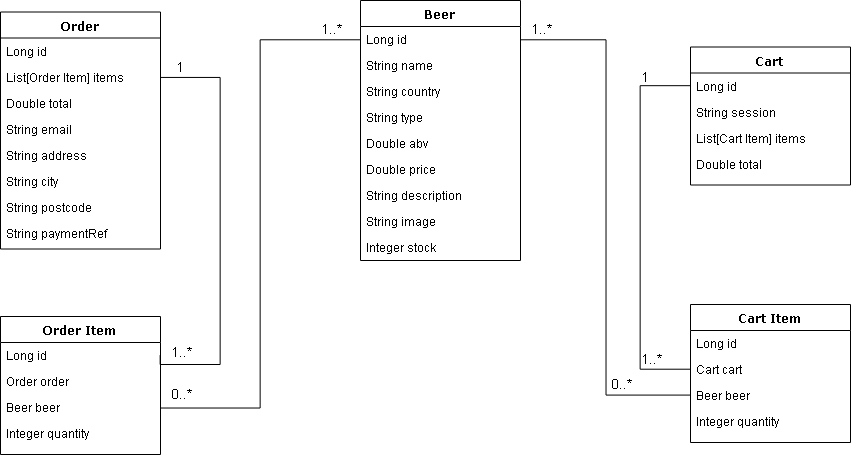

The diagram above was exported from draw.io. Its source (the exported page's mxGraphModel, read from the mxfile embedded in the PNG):
<mxGraphModel dx="988" dy="536" grid="1" gridSize="10" guides="1" tooltips="1" connect="1" arrows="1" fold="1" page="1" pageScale="1" pageWidth="1100" pageHeight="850" background="#ffffff" math="0" shadow="0">
  <root>
    <mxCell id="0" />
    <mxCell id="1" parent="0" />
    <mxCell id="78961159f06e98e8-17" value="Beer" style="swimlane;html=1;fontStyle=1;align=center;verticalAlign=top;childLayout=stackLayout;horizontal=1;startSize=26;horizontalStack=0;resizeParent=1;resizeLast=0;collapsible=1;marginBottom=0;swimlaneFillColor=#ffffff;rounded=0;shadow=0;comic=0;labelBackgroundColor=none;strokeColor=#000000;strokeWidth=1;fillColor=none;fontFamily=Verdana;fontSize=12;fontColor=#000000;" parent="1" vertex="1">
      <mxGeometry x="410" y="40" width="160" height="260" as="geometry" />
    </mxCell>
    <mxCell id="78961159f06e98e8-21" value="Long id" style="text;html=1;strokeColor=none;fillColor=none;align=left;verticalAlign=top;spacingLeft=4;spacingRight=4;whiteSpace=wrap;overflow=hidden;rotatable=0;points=[[0,0.5],[1,0.5]];portConstraint=eastwest;" parent="78961159f06e98e8-17" vertex="1">
      <mxGeometry y="26" width="160" height="26" as="geometry" />
    </mxCell>
    <mxCell id="78961159f06e98e8-23" value="String name" style="text;html=1;strokeColor=none;fillColor=none;align=left;verticalAlign=top;spacingLeft=4;spacingRight=4;whiteSpace=wrap;overflow=hidden;rotatable=0;points=[[0,0.5],[1,0.5]];portConstraint=eastwest;" parent="78961159f06e98e8-17" vertex="1">
      <mxGeometry y="52" width="160" height="26" as="geometry" />
    </mxCell>
    <mxCell id="78961159f06e98e8-25" value="String country" style="text;html=1;strokeColor=none;fillColor=none;align=left;verticalAlign=top;spacingLeft=4;spacingRight=4;whiteSpace=wrap;overflow=hidden;rotatable=0;points=[[0,0.5],[1,0.5]];portConstraint=eastwest;" parent="78961159f06e98e8-17" vertex="1">
      <mxGeometry y="78" width="160" height="26" as="geometry" />
    </mxCell>
    <mxCell id="78961159f06e98e8-26" value="String type" style="text;html=1;strokeColor=none;fillColor=none;align=left;verticalAlign=top;spacingLeft=4;spacingRight=4;whiteSpace=wrap;overflow=hidden;rotatable=0;points=[[0,0.5],[1,0.5]];portConstraint=eastwest;" parent="78961159f06e98e8-17" vertex="1">
      <mxGeometry y="104" width="160" height="26" as="geometry" />
    </mxCell>
    <mxCell id="78961159f06e98e8-24" value="Double abv" style="text;html=1;strokeColor=none;fillColor=none;align=left;verticalAlign=top;spacingLeft=4;spacingRight=4;whiteSpace=wrap;overflow=hidden;rotatable=0;points=[[0,0.5],[1,0.5]];portConstraint=eastwest;" parent="78961159f06e98e8-17" vertex="1">
      <mxGeometry y="130" width="160" height="26" as="geometry" />
    </mxCell>
    <mxCell id="78961159f06e98e8-20" value="Double price" style="text;html=1;strokeColor=none;fillColor=none;align=left;verticalAlign=top;spacingLeft=4;spacingRight=4;whiteSpace=wrap;overflow=hidden;rotatable=0;points=[[0,0.5],[1,0.5]];portConstraint=eastwest;" parent="78961159f06e98e8-17" vertex="1">
      <mxGeometry y="156" width="160" height="26" as="geometry" />
    </mxCell>
    <mxCell id="78961159f06e98e8-27" value="String description" style="text;html=1;strokeColor=none;fillColor=none;align=left;verticalAlign=top;spacingLeft=4;spacingRight=4;whiteSpace=wrap;overflow=hidden;rotatable=0;points=[[0,0.5],[1,0.5]];portConstraint=eastwest;" parent="78961159f06e98e8-17" vertex="1">
      <mxGeometry y="182" width="160" height="26" as="geometry" />
    </mxCell>
    <mxCell id="EbUl9jkdv-VbcIZScGas-3" value="String image" style="text;html=1;strokeColor=none;fillColor=none;align=left;verticalAlign=top;spacingLeft=4;spacingRight=4;whiteSpace=wrap;overflow=hidden;rotatable=0;points=[[0,0.5],[1,0.5]];portConstraint=eastwest;" vertex="1" parent="78961159f06e98e8-17">
      <mxGeometry y="208" width="160" height="26" as="geometry" />
    </mxCell>
    <mxCell id="EbUl9jkdv-VbcIZScGas-2" value="Integer stock" style="text;html=1;strokeColor=none;fillColor=none;align=left;verticalAlign=top;spacingLeft=4;spacingRight=4;whiteSpace=wrap;overflow=hidden;rotatable=0;points=[[0,0.5],[1,0.5]];portConstraint=eastwest;" vertex="1" parent="78961159f06e98e8-17">
      <mxGeometry y="234" width="160" height="26" as="geometry" />
    </mxCell>
    <mxCell id="78961159f06e98e8-30" value="Order" style="swimlane;html=1;fontStyle=1;align=center;verticalAlign=top;childLayout=stackLayout;horizontal=1;startSize=26;horizontalStack=0;resizeParent=1;resizeLast=0;collapsible=1;marginBottom=0;swimlaneFillColor=#ffffff;rounded=0;shadow=0;comic=0;labelBackgroundColor=none;strokeColor=#000000;strokeWidth=1;fillColor=none;fontFamily=Verdana;fontSize=12;fontColor=#000000;" parent="1" vertex="1">
      <mxGeometry x="50" y="51.5" width="160" height="237" as="geometry" />
    </mxCell>
    <mxCell id="78961159f06e98e8-31" value="Long id" style="text;html=1;strokeColor=none;fillColor=none;align=left;verticalAlign=top;spacingLeft=4;spacingRight=4;whiteSpace=wrap;overflow=hidden;rotatable=0;points=[[0,0.5],[1,0.5]];portConstraint=eastwest;" parent="78961159f06e98e8-30" vertex="1">
      <mxGeometry y="26" width="160" height="26" as="geometry" />
    </mxCell>
    <mxCell id="78961159f06e98e8-32" value="List[Order Item] items" style="text;html=1;strokeColor=none;fillColor=none;align=left;verticalAlign=top;spacingLeft=4;spacingRight=4;whiteSpace=wrap;overflow=hidden;rotatable=0;points=[[0,0.5],[1,0.5]];portConstraint=eastwest;" parent="78961159f06e98e8-30" vertex="1">
      <mxGeometry y="52" width="160" height="26" as="geometry" />
    </mxCell>
    <mxCell id="78961159f06e98e8-33" value="Double total" style="text;html=1;strokeColor=none;fillColor=none;align=left;verticalAlign=top;spacingLeft=4;spacingRight=4;whiteSpace=wrap;overflow=hidden;rotatable=0;points=[[0,0.5],[1,0.5]];portConstraint=eastwest;" parent="78961159f06e98e8-30" vertex="1">
      <mxGeometry y="78" width="160" height="26" as="geometry" />
    </mxCell>
    <mxCell id="78961159f06e98e8-34" value="String email" style="text;html=1;strokeColor=none;fillColor=none;align=left;verticalAlign=top;spacingLeft=4;spacingRight=4;whiteSpace=wrap;overflow=hidden;rotatable=0;points=[[0,0.5],[1,0.5]];portConstraint=eastwest;" parent="78961159f06e98e8-30" vertex="1">
      <mxGeometry y="104" width="160" height="26" as="geometry" />
    </mxCell>
    <mxCell id="78961159f06e98e8-36" value="String address" style="text;html=1;strokeColor=none;fillColor=none;align=left;verticalAlign=top;spacingLeft=4;spacingRight=4;whiteSpace=wrap;overflow=hidden;rotatable=0;points=[[0,0.5],[1,0.5]];portConstraint=eastwest;" parent="78961159f06e98e8-30" vertex="1">
      <mxGeometry y="130" width="160" height="26" as="geometry" />
    </mxCell>
    <mxCell id="78961159f06e98e8-37" value="String city" style="text;html=1;strokeColor=none;fillColor=none;align=left;verticalAlign=top;spacingLeft=4;spacingRight=4;whiteSpace=wrap;overflow=hidden;rotatable=0;points=[[0,0.5],[1,0.5]];portConstraint=eastwest;" parent="78961159f06e98e8-30" vertex="1">
      <mxGeometry y="156" width="160" height="26" as="geometry" />
    </mxCell>
    <mxCell id="78961159f06e98e8-39" value="String postcode" style="text;html=1;strokeColor=none;fillColor=none;align=left;verticalAlign=top;spacingLeft=4;spacingRight=4;whiteSpace=wrap;overflow=hidden;rotatable=0;points=[[0,0.5],[1,0.5]];portConstraint=eastwest;" parent="78961159f06e98e8-30" vertex="1">
      <mxGeometry y="182" width="160" height="26" as="geometry" />
    </mxCell>
    <mxCell id="78961159f06e98e8-40" value="String paymentRef" style="text;html=1;strokeColor=none;fillColor=none;align=left;verticalAlign=top;spacingLeft=4;spacingRight=4;whiteSpace=wrap;overflow=hidden;rotatable=0;points=[[0,0.5],[1,0.5]];portConstraint=eastwest;" parent="78961159f06e98e8-30" vertex="1">
      <mxGeometry y="208" width="160" height="26" as="geometry" />
    </mxCell>
    <mxCell id="78961159f06e98e8-56" value="Cart" style="swimlane;html=1;fontStyle=1;align=center;verticalAlign=top;childLayout=stackLayout;horizontal=1;startSize=26;horizontalStack=0;resizeParent=1;resizeLast=0;collapsible=1;marginBottom=0;swimlaneFillColor=#ffffff;rounded=0;shadow=0;comic=0;labelBackgroundColor=none;strokeColor=#000000;strokeWidth=1;fillColor=none;fontFamily=Verdana;fontSize=12;fontColor=#000000;" parent="1" vertex="1">
      <mxGeometry x="740" y="86.5" width="160" height="138" as="geometry" />
    </mxCell>
    <mxCell id="78961159f06e98e8-57" value="Long id" style="text;html=1;strokeColor=none;fillColor=none;align=left;verticalAlign=top;spacingLeft=4;spacingRight=4;whiteSpace=wrap;overflow=hidden;rotatable=0;points=[[0,0.5],[1,0.5]];portConstraint=eastwest;" parent="78961159f06e98e8-56" vertex="1">
      <mxGeometry y="26" width="160" height="26" as="geometry" />
    </mxCell>
    <mxCell id="78961159f06e98e8-58" value="String session" style="text;html=1;strokeColor=none;fillColor=none;align=left;verticalAlign=top;spacingLeft=4;spacingRight=4;whiteSpace=wrap;overflow=hidden;rotatable=0;points=[[0,0.5],[1,0.5]];portConstraint=eastwest;" parent="78961159f06e98e8-56" vertex="1">
      <mxGeometry y="52" width="160" height="26" as="geometry" />
    </mxCell>
    <mxCell id="78961159f06e98e8-59" value="List[Cart Item] items" style="text;html=1;strokeColor=none;fillColor=none;align=left;verticalAlign=top;spacingLeft=4;spacingRight=4;whiteSpace=wrap;overflow=hidden;rotatable=0;points=[[0,0.5],[1,0.5]];portConstraint=eastwest;" parent="78961159f06e98e8-56" vertex="1">
      <mxGeometry y="78" width="160" height="26" as="geometry" />
    </mxCell>
    <mxCell id="78961159f06e98e8-60" value="Double total" style="text;html=1;strokeColor=none;fillColor=none;align=left;verticalAlign=top;spacingLeft=4;spacingRight=4;whiteSpace=wrap;overflow=hidden;rotatable=0;points=[[0,0.5],[1,0.5]];portConstraint=eastwest;" parent="78961159f06e98e8-56" vertex="1">
      <mxGeometry y="104" width="160" height="26" as="geometry" />
    </mxCell>
    <mxCell id="78961159f06e98e8-69" value="Cart Item" style="swimlane;html=1;fontStyle=1;align=center;verticalAlign=top;childLayout=stackLayout;horizontal=1;startSize=26;horizontalStack=0;resizeParent=1;resizeLast=0;collapsible=1;marginBottom=0;swimlaneFillColor=#ffffff;rounded=0;shadow=0;comic=0;labelBackgroundColor=none;strokeColor=#000000;strokeWidth=1;fillColor=none;fontFamily=Verdana;fontSize=12;fontColor=#000000;" parent="1" vertex="1">
      <mxGeometry x="740" y="344" width="160" height="138" as="geometry" />
    </mxCell>
    <mxCell id="78961159f06e98e8-70" value="Long id" style="text;html=1;strokeColor=none;fillColor=none;align=left;verticalAlign=top;spacingLeft=4;spacingRight=4;whiteSpace=wrap;overflow=hidden;rotatable=0;points=[[0,0.5],[1,0.5]];portConstraint=eastwest;" parent="78961159f06e98e8-69" vertex="1">
      <mxGeometry y="26" width="160" height="26" as="geometry" />
    </mxCell>
    <mxCell id="78961159f06e98e8-71" value="Cart cart" style="text;html=1;strokeColor=none;fillColor=none;align=left;verticalAlign=top;spacingLeft=4;spacingRight=4;whiteSpace=wrap;overflow=hidden;rotatable=0;points=[[0,0.5],[1,0.5]];portConstraint=eastwest;" parent="78961159f06e98e8-69" vertex="1">
      <mxGeometry y="52" width="160" height="26" as="geometry" />
    </mxCell>
    <mxCell id="78961159f06e98e8-74" value="Beer beer" style="text;html=1;strokeColor=none;fillColor=none;align=left;verticalAlign=top;spacingLeft=4;spacingRight=4;whiteSpace=wrap;overflow=hidden;rotatable=0;points=[[0,0.5],[1,0.5]];portConstraint=eastwest;" parent="78961159f06e98e8-69" vertex="1">
      <mxGeometry y="78" width="160" height="26" as="geometry" />
    </mxCell>
    <mxCell id="78961159f06e98e8-75" value="Integer quantity" style="text;html=1;strokeColor=none;fillColor=none;align=left;verticalAlign=top;spacingLeft=4;spacingRight=4;whiteSpace=wrap;overflow=hidden;rotatable=0;points=[[0,0.5],[1,0.5]];portConstraint=eastwest;" parent="78961159f06e98e8-69" vertex="1">
      <mxGeometry y="104" width="160" height="26" as="geometry" />
    </mxCell>
    <mxCell id="EbUl9jkdv-VbcIZScGas-4" value="Order Item" style="swimlane;html=1;fontStyle=1;align=center;verticalAlign=top;childLayout=stackLayout;horizontal=1;startSize=26;horizontalStack=0;resizeParent=1;resizeLast=0;collapsible=1;marginBottom=0;swimlaneFillColor=#ffffff;rounded=0;shadow=0;comic=0;labelBackgroundColor=none;strokeColor=#000000;strokeWidth=1;fillColor=none;fontFamily=Verdana;fontSize=12;fontColor=#000000;" vertex="1" parent="1">
      <mxGeometry x="50" y="356" width="160" height="138" as="geometry" />
    </mxCell>
    <mxCell id="EbUl9jkdv-VbcIZScGas-5" value="Long id" style="text;html=1;strokeColor=none;fillColor=none;align=left;verticalAlign=top;spacingLeft=4;spacingRight=4;whiteSpace=wrap;overflow=hidden;rotatable=0;points=[[0,0.5],[1,0.5]];portConstraint=eastwest;" vertex="1" parent="EbUl9jkdv-VbcIZScGas-4">
      <mxGeometry y="26" width="160" height="26" as="geometry" />
    </mxCell>
    <mxCell id="EbUl9jkdv-VbcIZScGas-6" value="Order order" style="text;html=1;strokeColor=none;fillColor=none;align=left;verticalAlign=top;spacingLeft=4;spacingRight=4;whiteSpace=wrap;overflow=hidden;rotatable=0;points=[[0,0.5],[1,0.5]];portConstraint=eastwest;" vertex="1" parent="EbUl9jkdv-VbcIZScGas-4">
      <mxGeometry y="52" width="160" height="26" as="geometry" />
    </mxCell>
    <mxCell id="EbUl9jkdv-VbcIZScGas-7" value="Beer beer" style="text;html=1;strokeColor=none;fillColor=none;align=left;verticalAlign=top;spacingLeft=4;spacingRight=4;whiteSpace=wrap;overflow=hidden;rotatable=0;points=[[0,0.5],[1,0.5]];portConstraint=eastwest;" vertex="1" parent="EbUl9jkdv-VbcIZScGas-4">
      <mxGeometry y="78" width="160" height="26" as="geometry" />
    </mxCell>
    <mxCell id="EbUl9jkdv-VbcIZScGas-8" value="Integer quantity" style="text;html=1;strokeColor=none;fillColor=none;align=left;verticalAlign=top;spacingLeft=4;spacingRight=4;whiteSpace=wrap;overflow=hidden;rotatable=0;points=[[0,0.5],[1,0.5]];portConstraint=eastwest;" vertex="1" parent="EbUl9jkdv-VbcIZScGas-4">
      <mxGeometry y="104" width="160" height="26" as="geometry" />
    </mxCell>
    <mxCell id="EbUl9jkdv-VbcIZScGas-12" style="edgeStyle=orthogonalEdgeStyle;rounded=0;orthogonalLoop=1;jettySize=auto;html=1;exitX=1;exitY=0.5;exitDx=0;exitDy=0;entryX=0;entryY=0.5;entryDx=0;entryDy=0;endArrow=none;endFill=0;" edge="1" parent="1" source="EbUl9jkdv-VbcIZScGas-7" target="78961159f06e98e8-21">
      <mxGeometry relative="1" as="geometry" />
    </mxCell>
    <mxCell id="EbUl9jkdv-VbcIZScGas-13" style="edgeStyle=orthogonalEdgeStyle;rounded=0;orthogonalLoop=1;jettySize=auto;html=1;exitX=1;exitY=0.5;exitDx=0;exitDy=0;entryX=1;entryY=0.5;entryDx=0;entryDy=0;endArrow=none;endFill=0;" edge="1" parent="1" source="EbUl9jkdv-VbcIZScGas-5" target="78961159f06e98e8-32">
      <mxGeometry relative="1" as="geometry">
        <Array as="points">
          <mxPoint x="270" y="404" />
          <mxPoint x="270" y="117" />
        </Array>
      </mxGeometry>
    </mxCell>
    <mxCell id="EbUl9jkdv-VbcIZScGas-14" style="edgeStyle=orthogonalEdgeStyle;rounded=0;orthogonalLoop=1;jettySize=auto;html=1;exitX=0;exitY=0.5;exitDx=0;exitDy=0;entryX=0;entryY=0.5;entryDx=0;entryDy=0;endArrow=none;endFill=0;" edge="1" parent="1" source="78961159f06e98e8-71" target="78961159f06e98e8-57">
      <mxGeometry relative="1" as="geometry">
        <Array as="points">
          <mxPoint x="690" y="409" />
          <mxPoint x="690" y="125" />
        </Array>
      </mxGeometry>
    </mxCell>
    <mxCell id="EbUl9jkdv-VbcIZScGas-15" style="edgeStyle=orthogonalEdgeStyle;rounded=0;orthogonalLoop=1;jettySize=auto;html=1;exitX=0;exitY=0.5;exitDx=0;exitDy=0;endArrow=none;endFill=0;" edge="1" parent="1" source="78961159f06e98e8-74" target="78961159f06e98e8-21">
      <mxGeometry relative="1" as="geometry" />
    </mxCell>
    <mxCell id="EbUl9jkdv-VbcIZScGas-17" value="1" style="text;html=1;resizable=0;points=[];autosize=1;align=left;verticalAlign=top;spacingTop=-4;fontStyle=0;fontSize=13;" vertex="1" parent="1">
      <mxGeometry x="225" y="96.5" width="20" height="20" as="geometry" />
    </mxCell>
    <mxCell id="EbUl9jkdv-VbcIZScGas-18" value="1..*" style="text;html=1;resizable=0;points=[];autosize=1;align=left;verticalAlign=top;spacingTop=-4;fontStyle=0;fontSize=13;" vertex="1" parent="1">
      <mxGeometry x="220" y="382" width="30" height="20" as="geometry" />
    </mxCell>
    <mxCell id="EbUl9jkdv-VbcIZScGas-19" value="0..*" style="text;html=1;resizable=0;points=[];autosize=1;align=left;verticalAlign=top;spacingTop=-4;fontStyle=0;fontSize=13;" vertex="1" parent="1">
      <mxGeometry x="220" y="424" width="30" height="20" as="geometry" />
    </mxCell>
    <mxCell id="EbUl9jkdv-VbcIZScGas-20" value="1..*" style="text;html=1;resizable=0;points=[];autosize=1;align=left;verticalAlign=top;spacingTop=-4;fontStyle=0;fontSize=13;" vertex="1" parent="1">
      <mxGeometry x="370" y="59" width="30" height="20" as="geometry" />
    </mxCell>
    <mxCell id="EbUl9jkdv-VbcIZScGas-21" value="1..*" style="text;html=1;resizable=0;points=[];autosize=1;align=left;verticalAlign=top;spacingTop=-4;fontStyle=0;fontSize=13;" vertex="1" parent="1">
      <mxGeometry x="580" y="59" width="30" height="20" as="geometry" />
    </mxCell>
    <mxCell id="EbUl9jkdv-VbcIZScGas-22" value="0..*" style="text;html=1;resizable=0;points=[];autosize=1;align=left;verticalAlign=top;spacingTop=-4;fontStyle=0;fontSize=13;" vertex="1" parent="1">
      <mxGeometry x="660" y="414" width="30" height="20" as="geometry" />
    </mxCell>
    <mxCell id="EbUl9jkdv-VbcIZScGas-24" value="1..*" style="text;html=1;resizable=0;points=[];autosize=1;align=left;verticalAlign=top;spacingTop=-4;fontStyle=0;fontSize=13;" vertex="1" parent="1">
      <mxGeometry x="690" y="389" width="30" height="20" as="geometry" />
    </mxCell>
    <mxCell id="EbUl9jkdv-VbcIZScGas-25" value="1" style="text;html=1;resizable=0;points=[];autosize=1;align=left;verticalAlign=top;spacingTop=-4;fontStyle=0;fontSize=13;" vertex="1" parent="1">
      <mxGeometry x="690" y="106.5" width="20" height="20" as="geometry" />
    </mxCell>
  </root>
</mxGraphModel>